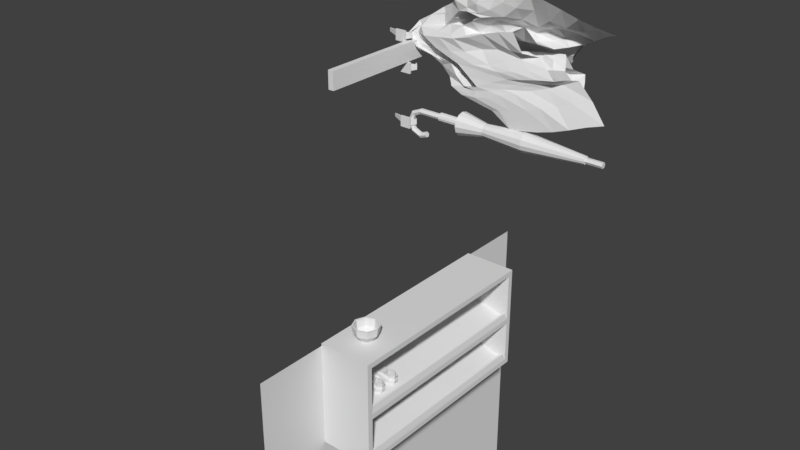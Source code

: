 # Source: shoe_rack_wip.blend  (saved by Blender 2.79.0; exported with 4.5.12 LTS)
import bpy
from mathutils import Matrix  # noqa: F401  (used for matrix-valued properties, if any)

bpy.ops.wm.read_factory_settings(use_empty=True)
scene = bpy.context.scene
scene.name = 'Scene'

# ---- collections
col_collection_1 = bpy.data.collections.new('Collection 1'); scene.collection.children.link(col_collection_1)
col_collection_10 = bpy.data.collections.new('Collection 10'); scene.collection.children.link(col_collection_10)

# ---- world
world_world = bpy.data.worlds.new('World'); scene.world = world_world
world_world.color = (0.05088, 0.05088, 0.05088)
world_world.use_sun_shadow = False
world_world.sun_shadow_jitter_overblur = 0.0
world_world.cycles.sampling_method = 'MANUAL'

# ---- meshes
me_cube_001 = bpy.data.meshes.new('Cube.001')
me_cube_001.from_pydata([(0.0, -0.4937, -0.04624), (0.0, -0.4937, 0.04624), (0.0, 0.4937, -0.04624), (0.0, 0.4937, 0.04624), (0.03, -0.4937, -0.04624), (0.03, -0.4937, 0.04624), (0.03, 0.4937, -0.04624), (0.03, 0.4937, 0.04624)], [], [(0, 1, 3, 2), (2, 3, 7, 6), (6, 7, 5, 4), (4, 5, 1, 0), (2, 6, 4, 0), (7, 3, 1, 5)])
me_cube_001.use_remesh_preserve_volume = False
me_cube_001.use_remesh_preserve_attributes = False
me_cube_001.use_mirror_vertex_groups = False
me_cube_001.update()
me_cube_002 = bpy.data.meshes.new('Cube.002')
me_cube_002.from_pydata([(0.04, -0.0171, -0.01773), (0.04, -0.0171, 0.01773), (0.04, 0.01836, -0.01773), (0.04, 0.01836, 0.01773), (0.03, -0.02709, -0.02772), (0.03, -0.02709, 0.02772), (0.03, 0.02835, -0.02772), (0.03, 0.02835, 0.02772), (0.04, 0.02835, -0.02772), (0.04, -0.02709, -0.02772), (0.04, -0.02709, 0.02772), (0.04, 0.02835, 0.02772), (0.05, -0.0171, -0.01773), (0.05, -0.0171, 0.01773), (0.05, 0.01836, -0.01773), (0.05, 0.01836, 0.01773), (0.06719, 0.01314, -0.04268), (0.06719, 0.01314, -0.03279), (0.06719, -0.01189, -0.04268), (0.06719, -0.01189, -0.03279), (0.08614, 0.01032, -0.01756), (0.08614, -0.009065, -0.01756), (0.09613, -0.009065, -0.01756), (0.09613, 0.01032, -0.01756), (0.07878, 0.009, 0.1001), (0.07406, 0.009, 0.1001), (0.07406, -0.007743, 0.1001), (0.07878, -0.007743, 0.1001)], [], [(8, 6, 7, 11), (0, 9, 8, 2), (4, 9, 10, 5), (17, 20, 23, 16), (12, 14, 15, 13), (7, 5, 10, 11), (1, 10, 9, 0), (15, 3, 25, 24), (2, 8, 11, 3), (3, 11, 10, 1), (3, 15, 14, 2), (0, 12, 13, 1), (8, 9, 4, 6), (2, 14, 17, 16), (12, 0, 18, 19), (0, 2, 16, 18), (14, 12, 19, 17), (18, 22, 21, 19), (6, 4, 5, 7), (16, 23, 22, 18), (19, 21, 20, 17), (23, 20, 21, 22), (13, 15, 24, 27), (3, 1, 26, 25), (1, 13, 27, 26), (27, 24, 25, 26)])
me_cube_002.use_remesh_preserve_volume = False
me_cube_002.use_remesh_preserve_attributes = False
me_cube_002.use_mirror_vertex_groups = False
me_cube_002.update()
me_cylinder = bpy.data.meshes.new('Cylinder')
me_cylinder.from_pydata([(-0.06171, 0.01479, -1.068), (-0.06171, 0.01479, -0.06171), (-0.0489, 0.007396, -1.068), (-0.0489, 0.007396, -0.06171), (-0.0489, -0.007396, -1.068), (-0.0489, -0.007396, -0.06171), (-0.06171, -0.01479, -1.068), (-0.06171, -0.01479, -0.06171), (-0.07452, -0.007396, -1.068), (-0.07452, -0.007396, -0.06171), (-0.07452, 0.007396, -1.068), (-0.07452, 0.007396, -0.06171), (-0.03414, 0.007396, -0.02757), (-0.04319, 0.01479, -0.01851), (-0.03414, -0.007396, -0.02757), (-0.04319, -0.01479, -0.01851), (-0.05225, -0.007396, -0.009454), (-0.05225, 0.007396, -0.009454), (0.0, 0.007396, -0.01281), (0.0, 0.01479, 0.0), (0.0, -0.007396, -0.01281), (0.0, -0.01479, 0.0), (0.0, -0.007396, 0.01281), (0.0, 0.007396, 0.01281), (0.03414, 0.007396, -0.02757), (0.04319, 0.01479, -0.01851), (0.03414, -0.007396, -0.02757), (0.04319, -0.01479, -0.01851), (0.05225, -0.007396, -0.009454), (0.05225, 0.007396, -0.009454), (0.0489, 0.007396, -0.06171), (0.06171, 0.01479, -0.06171), (0.0489, -0.007396, -0.06171), (0.06171, -0.01479, -0.06171), (0.07452, -0.007396, -0.06171), (0.07452, 0.007396, -0.06171), (0.03733, 0.007396, -0.09435), (0.04937, 0.01479, -0.09873), (0.03733, -0.007396, -0.09435), (0.04937, -0.01479, -0.09873), (0.0614, -0.007396, -0.1031), (0.0614, 0.007396, -0.1031)], [], [(0, 1, 3, 2), (2, 3, 5, 4), (4, 5, 7, 6), (6, 7, 9, 8), (9, 7, 15, 16), (8, 9, 11, 10), (10, 11, 1, 0), (0, 2, 4, 6, 8, 10), (17, 16, 22, 23), (5, 3, 12, 14), (11, 9, 16, 17), (3, 1, 13, 12), (7, 5, 14, 15), (1, 11, 17, 13), (18, 19, 25, 24), (15, 14, 20, 21), (12, 13, 19, 18), (13, 17, 23, 19), (16, 15, 21, 22), (14, 12, 18, 20), (29, 28, 34, 35), (19, 23, 29, 25), (22, 21, 27, 28), (20, 18, 24, 26), (23, 22, 28, 29), (21, 20, 26, 27), (30, 31, 37, 36), (27, 26, 32, 33), (24, 25, 31, 30), (25, 29, 35, 31), (28, 27, 33, 34), (26, 24, 30, 32), (36, 37, 41, 40, 39, 38), (31, 35, 41, 37), (34, 33, 39, 40), (32, 30, 36, 38), (35, 34, 40, 41), (33, 32, 38, 39)])
me_cylinder.use_remesh_preserve_volume = False
me_cylinder.use_remesh_preserve_attributes = False
me_cylinder.use_mirror_vertex_groups = False
me_cylinder.update()
me_cube = bpy.data.meshes.new('Cube')
me_cube.from_pydata([(0.0, -0.6, 0.0), (0.0, -0.6, 0.6), (0.0, 0.6, 0.0), (0.0, 0.6, 0.6), (0.3, -0.6, 0.0), (0.3, -0.6, 0.6), (0.3, 0.6, 0.0), (0.3, 0.6, 0.6), (0.0, -0.6, 0.57), (0.0, 0.6, 0.57), (0.3, 0.6, 0.57), (0.3, -0.6, 0.57), (-1.118e-08, 0.6, 0.09), (0.3, 0.6, 0.03), (0.3, -0.6, 0.03), (-1.118e-08, -0.6, 0.09), (0.0, -0.57, 0.0), (0.0, -0.57, 0.6), (0.3, -0.57, 0.0), (0.3, -0.57, 0.6), (0.3, -0.57, 0.57), (0.0, -0.57, 0.57), (-1.118e-08, -0.57, 0.09), (0.2914, -0.5611, 0.06754), (0.0, 0.57, 0.6), (0.3, 0.57, 0.0), (0.0, 0.57, 0.57), (-1.118e-08, 0.57, 0.09), (0.0, 0.57, 0.0), (0.3, 0.57, 0.6), (0.3, 0.57, 0.57), (0.2914, 0.5611, 0.06754), (0.03, 0.57, 0.329), (0.03, -0.57, 0.329), (0.03, -0.57, 0.359), (0.03, 0.57, 0.359), (0.03, -0.57, 0.09), (0.03, 0.57, 0.09), (0.03, -0.57, 0.57), (0.03, 0.57, 0.57), (0.0, -0.6, 0.329), (0.0, -0.6, 0.359), (0.0, 0.6, 0.359), (0.0, 0.6, 0.329), (0.3, 0.6, 0.269), (0.3, 0.6, 0.299), (0.3, -0.6, 0.299), (0.3, -0.6, 0.269), (0.0, -0.57, 0.329), (0.0, -0.57, 0.359), (0.2914, -0.5611, 0.3365), (0.3, -0.57, 0.269), (0.2914, 0.5611, 0.3365), (0.3, 0.57, 0.269), (0.0, 0.57, 0.359), (0.0, 0.57, 0.329), (0.273, 0.57, 0.57), (0.2816, 0.5611, 0.3387), (0.273, -0.57, 0.57), (0.2816, -0.5611, 0.3387), (0.273, -0.57, 0.275), (0.2816, 0.5611, 0.0697), (0.2816, -0.5611, 0.0697), (0.273, 0.57, 0.275), (0.273, 0.57, 0.305), (0.273, -0.57, 0.305), (0.3, 0.57, 0.03), (0.3, -0.57, 0.03), (0.273, 0.57, 0.036), (0.3, -0.57, 0.299), (0.3, 0.57, 0.299), (0.273, -0.57, 0.036)], [], [(26, 24, 3, 9), (9, 3, 7, 10), (20, 19, 5, 11), (11, 5, 1, 8), (16, 18, 4, 0), (19, 17, 1, 5), (12, 43, 44, 13), (26, 39, 38, 21), (54, 26, 9, 42), (13, 44, 53, 66), (28, 27, 12, 2), (2, 12, 13, 6), (18, 67, 14, 4), (4, 14, 15, 0), (25, 66, 67, 18), (0, 15, 22, 16), (14, 47, 40, 15), (49, 34, 35, 54), (29, 24, 17, 19), (28, 25, 18, 16), (30, 29, 19, 20), (8, 1, 17, 21), (10, 7, 29, 30), (2, 6, 25, 28), (7, 3, 24, 29), (67, 51, 47, 14), (6, 13, 66, 25), (16, 22, 27, 28), (68, 63, 32, 37), (21, 17, 24, 26), (54, 35, 39, 26), (45, 10, 30, 70), (60, 71, 36, 33), (46, 11, 8, 41), (42, 9, 10, 45), (27, 55, 43, 12), (69, 20, 11, 46), (15, 40, 48, 22), (49, 54, 55, 48), (45, 70, 53, 44), (70, 69, 51, 53), (41, 49, 48, 40), (54, 42, 43, 55), (42, 45, 44, 43), (69, 46, 47, 51), (46, 41, 40, 47), (41, 8, 21, 49), (21, 38, 34, 49), (71, 68, 37, 36), (63, 60, 33, 32), (65, 64, 35, 34), (58, 65, 34, 38), (64, 56, 39, 35), (56, 58, 38, 39), (30, 20, 58, 56), (70, 30, 56, 64), (20, 69, 65, 58), (50, 52, 57, 59), (53, 51, 60, 63), (23, 31, 61, 62), (51, 67, 71, 60), (66, 53, 63, 68), (59, 57, 64, 65), (31, 23, 67, 66), (61, 31, 66, 68), (50, 59, 65, 69), (57, 52, 70, 64), (52, 50, 69, 70), (23, 62, 71, 67), (62, 61, 68, 71), (33, 48, 55, 32), (32, 55, 27, 37), (37, 27, 22, 36), (36, 22, 48, 33)])
me_cube.use_remesh_preserve_volume = False
me_cube.use_remesh_preserve_attributes = False
me_cube.use_mirror_vertex_groups = False
me_cube.update()
me_cylinder_004 = bpy.data.meshes.new('Cylinder.004')
me_cylinder_004.from_pydata([(-0.5309, -0.1973, -0.7392), (-0.3994, -0.1973, 1.213), (0.7585, -0.1973, -0.5578), (0.8317, -0.2835, 0.8264), (1.052, -0.4138, -0.7729), (1.075, -0.4628, 0.6483), (1.052, -0.7199, -0.7729), (1.075, -0.6709, 0.6483), (0.7585, -0.9364, -0.5578), (0.8317, -0.8502, 0.8264), (-0.5309, -0.9364, -0.7392), (-0.3994, -0.9364, 1.213), (-0.7519, -0.7199, 0.5498), (-0.6928, -0.7199, 1.428), (-0.7519, -0.4138, 0.5498), (-0.6928, -0.4138, 1.428), (0.1138, -0.1973, -0.6485), (0.1138, -0.9364, -0.6485), (1.111, -0.4138, 0.1056), (0.8177, -0.1973, 0.3207), (1.111, -0.7199, 0.1056), (0.8177, -0.9364, 0.3207), (0.2091, -0.9364, 0.7669), (0.2091, -0.1973, 0.7669), (1.074, -0.4935, 1.312), (1.074, -0.6402, 1.312), (0.8742, -0.8502, 1.458), (0.8742, -0.2835, 1.458), (0.3611, -0.3375, 1.23), (0.3611, -0.7962, 1.23), (1.117, -0.4628, 1.28), (0.8622, -0.3375, 1.467), (1.117, -0.6709, 1.28), (0.8622, -0.7962, 1.467), (0.3118, -0.2835, 1.208), (0.3118, -0.8502, 1.208), (0.7532, -0.7962, -0.1417), (0.7532, -0.3375, -0.1417), (0.9646, -0.4935, -0.2967), (0.9646, -0.6402, -0.2967), (0.2521, -0.3375, -0.3789), (0.2521, -0.7962, -0.3789)], [], [(16, 23, 19, 2), (2, 19, 18, 4), (4, 18, 20, 6), (6, 20, 21, 8), (17, 22, 11, 10), (10, 11, 13, 12), (3, 34, 27), (12, 13, 15, 14), (14, 15, 1, 0), (16, 2, 4, 6, 8, 17), (34, 1, 23), (11, 1, 15, 13), (7, 5, 30, 32), (0, 16, 17, 10, 12, 14), (8, 21, 22, 17), (0, 1, 23, 16), (3, 5, 18, 19), (5, 7, 20, 18), (7, 9, 21, 20), (9, 35, 22, 21), (34, 3, 19, 23), (11, 35, 34, 1), (28, 29, 41, 40), (9, 7, 32, 26), (5, 3, 27, 30), (35, 9, 26), (35, 11, 22), (25, 24, 38, 39), (31, 24, 30, 27), (24, 25, 32, 30), (25, 33, 26, 32), (28, 31, 27, 34), (29, 28, 34, 35), (33, 29, 35, 26), (37, 36, 39, 38), (40, 41, 36, 37), (33, 25, 39, 36), (24, 31, 37, 38), (29, 33, 36, 41), (31, 28, 40, 37)])
me_cylinder_004.use_remesh_preserve_volume = False
me_cylinder_004.use_remesh_preserve_attributes = False
me_cylinder_004.use_mirror_vertex_groups = False
me_cylinder_004.update()
me_cylinder_003 = bpy.data.meshes.new('Cylinder.003')
me_cylinder_003.from_pydata([(-1.173e-09, 0.0304, 0.002034), (0.0, 0.0663, 0.08579), (0.0215, 0.0215, 0.002034), (0.04688, 0.04688, 0.08579), (0.0304, -1.043e-09, 0.002034), (0.0663, -3.129e-09, 0.08579), (0.0215, -0.0215, 0.002034), (0.04688, -0.04688, 0.08579), (-3.83e-09, -0.0304, 0.002034), (-5.853e-09, -0.0663, 0.08579), (-0.0215, -0.0215, 0.002034), (-0.04688, -0.04688, 0.08579), (-0.0304, 6.489e-10, 0.002034), (-0.0663, 8.904e-10, 0.08579), (-0.0215, 0.0215, 0.002034), (-0.04688, 0.04688, 0.08579), (-1.049e-10, 0.06763, 0.04289), (0.04782, 0.04782, 0.04289), (0.06763, -3.978e-09, 0.04289), (0.04782, -0.04782, 0.04289), (-4.136e-09, -0.06763, 0.04289), (-0.04782, -0.04782, 0.04289), (-0.06763, 5.247e-11, 0.04289), (-0.04782, 0.04782, 0.04289), (0.0528, 0.0528, 0.08579), (0.0, 0.07467, 0.08579), (0.07467, -3.264e-09, 0.08579), (0.0528, -0.0528, 0.08579), (-6.528e-09, -0.07467, 0.08579), (-0.0528, -0.0528, 0.08579), (-0.07467, 8.904e-10, 0.08579), (-0.0528, 0.0528, 0.08579), (0.01909, 0.01909, 0.00795), (-1.173e-09, 0.02699, 0.00795), (0.02699, -9.876e-10, 0.00795), (0.01909, -0.01909, 0.00795), (-3.555e-09, -0.02699, 0.00795), (-0.01909, -0.01909, 0.00795), (-0.02699, 6.489e-10, 0.00795), (-0.01909, 0.01909, 0.00795), (-0.04246, -0.04246, 0.04289), (-0.06004, 5.247e-11, 0.04289), (0.04246, -0.04246, 0.04289), (-4.136e-09, -0.06004, 0.04289), (0.04246, 0.04246, 0.04289), (0.06004, -3.978e-09, 0.04289), (-0.04246, 0.04246, 0.04289), (-1.049e-10, 0.06004, 0.04289)], [], [(16, 25, 24, 17), (17, 24, 26, 18), (18, 26, 27, 19), (19, 27, 28, 20), (20, 28, 29, 21), (21, 29, 30, 22), (41, 40, 37, 38), (22, 30, 31, 23), (23, 31, 25, 16), (0, 2, 4, 6, 8, 10, 12, 14), (14, 23, 16, 0), (12, 22, 23, 14), (10, 21, 22, 12), (8, 20, 21, 10), (6, 19, 20, 8), (4, 18, 19, 6), (2, 17, 18, 4), (0, 16, 17, 2), (1, 3, 24, 25), (3, 5, 26, 24), (5, 7, 27, 26), (7, 9, 28, 27), (9, 11, 29, 28), (11, 13, 30, 29), (13, 15, 31, 30), (15, 1, 25, 31), (32, 33, 39, 38, 37, 36, 35, 34), (43, 42, 35, 36), (45, 44, 32, 34), (46, 41, 38, 39), (40, 43, 36, 37), (42, 45, 34, 35), (44, 47, 33, 32), (47, 46, 39, 33), (1, 15, 46, 47), (3, 1, 47, 44), (7, 5, 45, 42), (11, 9, 43, 40), (15, 13, 41, 46), (5, 3, 44, 45), (9, 7, 42, 43), (13, 11, 40, 41)])
me_cylinder_003.use_remesh_preserve_volume = False
me_cylinder_003.use_remesh_preserve_attributes = False
me_cylinder_003.use_mirror_vertex_groups = False
me_cylinder_003.update()
me_plane_001 = bpy.data.meshes.new('Plane.001')
me_plane_001.from_pydata([(-1.0, -1.0, 0.0), (1.0, -1.0, 0.0), (-1.0, 1.0, 0.0), (1.0, 1.0, 0.0)], [], [(0, 1, 3, 2)])
me_plane_001.use_remesh_preserve_volume = False
me_plane_001.use_remesh_preserve_attributes = False
me_plane_001.use_mirror_vertex_groups = False
me_plane_001.update()
me_cylinder_001 = bpy.data.meshes.new('Cylinder.001')
me_cylinder_001.from_pydata([(-0.07258, 0.01883, -0.2851), (-0.06171, 0.0222, -0.1807), (-0.08054, 0.01087, -0.2851), (-0.05061, 0.01923, -0.1807), (-0.08345, -9.241e-08, -0.2851), (-0.04248, 0.0111, -0.1807), (-0.08054, -0.01087, -0.2851), (-0.0395, -8.351e-08, -0.1807), (-0.07258, -0.01883, -0.2851), (-0.04248, -0.0111, -0.1807), (-0.06171, -0.02174, -0.2851), (-0.05061, -0.01923, -0.1807), (-0.05083, -0.01883, -0.2851), (-0.06171, -0.0222, -0.1807), (-0.04288, -0.01087, -0.2851), (-0.07281, -0.01923, -0.1807), (-0.03996, -8.325e-08, -0.2851), (-0.08094, -0.0111, -0.1807), (-0.04288, 0.01087, -0.2851), (-0.08391, -9.286e-08, -0.1807), (-0.05083, 0.01883, -0.2851), (-0.08094, 0.0111, -0.1807), (-0.06171, 0.02174, -0.2851), (-0.07281, 0.01923, -0.1807), (-0.06171, 0.05877, -0.3077), (-0.03232, 0.0509, -0.3077), (-0.01081, 0.02939, -0.3077), (-0.002937, -7.972e-08, -0.3077), (-0.01081, -0.02939, -0.3077), (-0.03232, -0.0509, -0.3077), (-0.06171, -0.05877, -0.3077), (-0.09109, -0.0509, -0.3077), (-0.1126, -0.02939, -0.3077), (-0.1205, -1.045e-07, -0.3077), (-0.1126, 0.02939, -0.3077), (-0.09109, 0.0509, -0.3077), (-0.04542, 0.02821, -0.4433), (-0.0335, 0.01629, -0.4433), (-0.02913, -8.252e-08, -0.4433), (-0.0335, -0.01629, -0.4433), (-0.04542, -0.02821, -0.4433), (-0.06171, -0.03257, -0.4433), (-0.07799, -0.02821, -0.4433), (-0.08992, -0.01629, -0.4433), (-0.09428, -9.624e-08, -0.4433), (-0.08992, 0.01629, -0.4433), (-0.07799, 0.02821, -0.4433), (-0.06171, 0.03257, -0.4433), (-0.0376, 0.04176, -0.6643), (-0.01995, 0.02411, -0.6643), (-0.01349, -8.103e-08, -0.6643), (-0.01995, -0.02411, -0.6643), (-0.0376, -0.04176, -0.6643), (-0.06171, -0.04822, -0.6643), (-0.08582, -0.04176, -0.6643), (-0.1035, -0.02411, -0.6643), (-0.1099, -1.013e-07, -0.6643), (-0.1035, 0.02411, -0.6643), (-0.08582, 0.04176, -0.6643), (-0.06171, 0.04822, -0.6643), (-0.06171, 0.01999, -0.9811), (-0.05171, 0.01731, -0.9811), (-0.0444, 0.009995, -0.9811), (-0.04172, 2.267e-09, -0.9811), (-0.0444, -0.009995, -0.9811), (-0.05171, -0.01731, -0.9811), (-0.06171, -0.01999, -0.9811), (-0.0717, -0.01731, -0.9811), (-0.07902, -0.009995, -0.9811), (-0.0817, -6.152e-09, -0.9811), (-0.07902, 0.009995, -0.9811), (-0.0717, 0.01731, -0.9811)], [], [(20, 3, 5, 18), (18, 5, 7, 16), (16, 7, 9, 14), (14, 9, 11, 12), (12, 11, 13, 10), (10, 13, 15, 8), (8, 15, 17, 6), (6, 17, 19, 4), (4, 19, 21, 2), (2, 21, 23, 0), (3, 1, 23, 21, 19, 17, 15, 13, 11, 9, 7, 5), (0, 23, 1, 22), (24, 22, 20, 25), (58, 71, 70, 57), (46, 35, 24, 47), (45, 34, 35, 46), (44, 33, 34, 45), (43, 32, 33, 44), (42, 31, 32, 43), (41, 30, 31, 42), (40, 29, 30, 41), (39, 28, 29, 40), (38, 27, 28, 39), (37, 26, 27, 38), (36, 25, 26, 37), (47, 24, 25, 36), (59, 47, 36, 48), (48, 36, 37, 49), (49, 37, 38, 50), (50, 38, 39, 51), (51, 39, 40, 52), (52, 40, 41, 53), (53, 41, 42, 54), (54, 42, 43, 55), (55, 43, 44, 56), (56, 44, 45, 57), (57, 45, 46, 58), (58, 46, 47, 59), (35, 0, 22, 24), (59, 60, 71, 58), (32, 6, 4, 33), (56, 57, 70, 69), (56, 69, 68, 55), (55, 68, 67, 54), (54, 67, 66, 53), (53, 66, 65, 52), (52, 65, 64, 51), (51, 64, 63, 50), (50, 63, 62, 49), (49, 62, 61, 48), (60, 61, 62, 63, 64, 65, 66, 67, 68, 69, 70, 71), (31, 8, 6, 32), (30, 10, 8, 31), (29, 12, 10, 30), (28, 14, 12, 29), (27, 16, 14, 28), (26, 18, 16, 27), (34, 2, 0, 35), (25, 20, 18, 26), (33, 4, 2, 34), (48, 61, 60, 59), (22, 1, 3, 20)])
me_cylinder_001.use_remesh_preserve_volume = False
me_cylinder_001.use_remesh_preserve_attributes = False
me_cylinder_001.use_mirror_vertex_groups = False
me_cylinder_001.update()
me_cylinder_002 = bpy.data.meshes.new('Cylinder.002')
me_cylinder_002.from_pydata([(0.09269, 0.04579, -0.8654), (0.03941, 0.2318, -0.2777), (0.03063, 0.05177, -0.7772), (0.09007, 0.1815, -0.1699), (0.09411, -0.01493, -0.6614), (0.09186, 0.09599, -0.05811), (0.02908, -0.1253, -0.5551), (0.06724, 0.003734, 0.05888), (0.06473, -0.08312, -0.66), (0.09533, -0.09659, -0.05452), (0.1675, -0.06385, -0.7602), (0.09488, -0.1708, -0.1703), (0.219, -0.09832, -0.8523), (0.06419, -0.2211, -0.2797), (0.09801, -0.1859, -1.02), (0.0782, -0.2962, -0.5103), (0.05245, 0.2001, -1.027), (0.0853, 0.3081, -0.509), (0.1164, 0.1368, -0.2076), (0.07506, 0.09016, -0.08089), (0.07534, 0.01546, 0.07762), (0.1274, -0.07577, -0.06385), (0.1356, -0.1265, -0.1968), (0.07559, 0.1131, -0.7129), (0.04499, 0.162, -0.5637), (0.03111, 0.2119, -0.4241), (0.03091, 0.1828, -0.297), (0.03845, 0.1356, -0.4451), (0.03457, 0.08432, -0.6075), (0.07147, 0.07136, -0.1759), (0.03858, 0.07389, -0.3357), (0.05389, 0.03247, -0.5019), (0.04206, -0.004526, -0.04899), (0.03015, -0.02865, -0.2265), (0.0318, -0.08233, -0.3899), (0.09425, -0.07201, -0.1714), (0.09997, -0.06057, -0.3275), (0.1082, -0.06187, -0.4944), (0.03924, -0.1662, -0.2994), (0.08495, -0.1436, -0.4405), (0.1525, -0.1013, -0.5925), (0.03108, -0.198, -0.4231), (0.09161, -0.1675, -0.5591), (0.1565, -0.1424, -0.7017), (0.03112, -0.3225, -0.5666), (0.0311, -0.2903, -0.7048), (0.04809, -0.2361, -0.8651), (0.03605, 0.3381, -0.5667), (0.03435, 0.3076, -0.7049), (0.035, 0.2554, -0.8668), (0.07008, 0.04752, -0.8202), (0.0498, 0.2075, -0.2109), (0.03097, 0.2251, -0.3532), (0.03095, 0.06594, -0.6925), (0.05845, 0.01846, -0.721), (0.1024, 0.1392, -0.115), (0.06573, 0.004022, -0.5831), (0.02919, -0.03759, -0.6087), (0.07335, 0.05102, 0.01821), (0.0312, -0.1073, -0.4718), (0.03098, -0.1583, -0.6134), (0.09323, -0.03737, 0.004586), (0.091, -0.07178, -0.5788), (0.1192, -0.05748, -0.7144), (0.113, -0.1379, -0.1109), (0.1641, -0.07994, -0.6758), (0.2034, -0.07622, -0.8046), (0.05735, -0.201, -0.2109), (0.1932, -0.1244, -0.7755), (0.1698, -0.1431, -0.9318), (0.04795, -0.2626, -0.3814), (0.07037, -0.2087, -0.9425), (0.04428, 0.225, -0.9457), (0.08549, 0.1202, -0.9421), (0.06328, 0.2686, -0.38), (0.1078, 0.1156, -0.1403), (0.06768, 0.07867, 0.005284), (0.1113, -0.055, 0.01952), (0.1382, -0.1062, -0.1289), (0.06575, 0.0882, -0.07652), (0.09748, 0.1597, -0.1934), (0.1156, -0.1495, -0.1846), (0.1003, -0.08502, -0.05798), (0.04905, 0.005895, 0.051), (0.09059, 0.08096, -0.7879), (0.06371, 0.1381, -0.6362), (0.03498, 0.184, -0.4916), (0.05704, 0.157, -0.2343), (0.03093, 0.1711, -0.3702), (0.04236, 0.1036, -0.5225), (0.08966, 0.0579, -0.1333), (0.03904, 0.0878, -0.2521), (0.04723, 0.0584, -0.4195), (0.08285, -1.084e-07, 0.01621), (0.03484, -0.01754, -0.1414), (0.02746, -0.05149, -0.3095), (0.1039, -0.05595, -0.1281), (0.07305, -0.08561, -0.2519), (0.1176, -0.05607, -0.4085), (0.06591, -0.1517, -0.2318), (0.03497, -0.1536, -0.3737), (0.1281, -0.1256, -0.5122), (0.03107, -0.2128, -0.3511), (0.04509, -0.1764, -0.4933), (0.1136, -0.1412, -0.6306), (0.05565, -0.3224, -0.5228), (0.0311, -0.3049, -0.6281), (0.03614, -0.2655, -0.7862), (0.06274, 0.3323, -0.5251), (0.03427, 0.3223, -0.6283), (0.03475, 0.2849, -0.787), (0.06007, 0.1751, -0.7834), (0.03593, 0.2182, -0.6354), (0.03497, 0.2585, -0.495), (0.09873, -0.1683, -0.7793), (0.0731, -0.2242, -0.6302), (0.03093, -0.2447, -0.4931), (0.1594, -0.1266, -0.6474), (0.08086, -0.157, -0.5017), (0.1304, -0.0672, -0.5437), (0.09961, -0.1081, -0.3812), (0.1783, -0.005487, -0.2957), (0.03187, -0.09822, -0.4545), (0.04565, -0.05256, -0.2894), (0.05516, -0.03739, -0.1201), (0.07251, -0.01281, -0.4498), (0.04656, 0.02472, -0.2874), (0.04279, 0.03981, -0.1191), (0.0386, 0.06013, -0.5553), (0.03975, 0.09545, -0.3869), (0.1755, 0.09681, -0.3479), (0.06226, 0.09923, -0.6599), (0.04343, 0.1548, -0.5047), (0.03489, 0.1753, -0.4316), (0.05327, 0.1214, -0.5821), (0.05991, 0.08088, -0.7422), (0.03483, 0.1295, -0.3129), (0.03812, 0.07777, -0.4704), (0.04668, 0.03881, -0.6389), (0.03912, 0.0351, -0.2033), (0.06794, 0.002085, -0.3668), (0.05159, -0.02839, -0.5311), (0.04226, -0.04184, -0.2042), (0.03565, -0.06823, -0.3741), (0.03309, -0.1194, -0.5373), (0.05389, -0.1204, -0.3142), (0.1183, -0.08232, -0.4601), (0.1269, -0.07109, -0.6301), (0.04301, -0.1655, -0.4336), (0.1203, -0.1347, -0.5741), (0.1774, -0.09986, -0.7268), (0.03853, -0.229, -0.5578), (0.08068, -0.1899, -0.7064), (0.1349, -0.1564, -0.8553), (0.035, 0.2432, -0.559), (0.04129, 0.1957, -0.7093), (0.06823, 0.1494, -0.8641), (0.09857, -0.05326, 0.02117), (0.04795, 0.05942, 0.0008594), (0.1064, -0.1138, -0.1244), (0.09228, 0.1189, -0.1359), (0.04621, 0.2712, -0.4486), (0.04446, -0.2599, -0.4464), (0.05157, -0.1807, -0.2875), (0.086, -0.1052, -0.1815), (0.07169, -0.03682, -0.008649), (0.0825, 0.02364, 0.00905), (0.07334, 0.1071, -0.1875), (0.04504, 0.1902, -0.2885), (0.03495, 0.1934, -0.3596), (0.03509, -0.1712, -0.3617), (0.1446, -0.03609, -0.2122), (0.1191, -0.03771, -0.2528), (0.1553, -0.1432, -0.2587), (0.128, -0.1927, -0.3162), (0.2011, 0.01884, -0.38), (0.101, -0.1073, -0.289), (0.1024, -0.2126, -0.346), (0.0984, -0.1578, -0.3345), (0.1641, -0.08617, -0.2253), (0.1613, -0.02566, -0.3351), (0.2166, -0.1111, -0.3262), (0.2105, -0.1771, -0.3629), (0.2239, 0.03213, -0.4598), (0.1595, -0.08408, -0.3577), (0.166, -0.217, -0.401), (0.1594, -0.1555, -0.3788), (0.2088, -0.07049, -0.3091), (0.1921, -9.645e-06, -0.4134), (0.2426, -0.09557, -0.4164), (0.2314, -0.1418, -0.4411), (0.2425, 0.04529, -0.5295), (0.1802, -0.06388, -0.4403), (0.1982, -0.1921, -0.4774), (0.175, -0.1311, -0.465), (0.2339, -0.04938, -0.3955), (0.203, 0.004152, -0.4887), (0.2687, -0.08631, -0.5032), (0.2566, -0.1235, -0.5251), (0.2586, 0.05391, -0.5891), (0.1808, -0.04168, -0.5094), (0.2212, -0.1671, -0.5481), (0.1935, -0.1119, -0.542), (0.2518, -0.03434, -0.4786), (0.2224, 0.01379, -0.556), (0.2921, -0.0769, -0.5788), (0.2784, -0.1128, -0.6), (0.2755, 0.06545, -0.6404), (0.1988, -0.02796, -0.5774), (0.2516, -0.1521, -0.6195), (0.2139, -0.09264, -0.6087), (0.2676, -0.02195, -0.5509), (0.2371, 0.02741, -0.6139), (0.3114, -0.06689, -0.6412), (0.297, -0.1028, -0.662), (0.2975, 0.06933, -0.6921), (0.2084, -0.01205, -0.6342), (0.2667, -0.1363, -0.6815), (0.2262, -0.08009, -0.6683), (0.2797, -0.008192, -0.6112), (0.2524, 0.03536, -0.6651), (0.3278, -0.05822, -0.6957), (0.315, -0.09231, -0.7153), (0.1431, 0.1384, -0.267), (0.2281, -0.001011, -0.6842), (0.2833, -0.1247, -0.7354), (0.2403, -0.06857, -0.7212), (0.2935, 0.003567, -0.6646), (0.2721, 0.04299, -0.7147), (0.348, -0.05743, -0.7532), (0.3342, -0.08052, -0.7718), (0.2509, 0.0008965, -0.7338), (0.3079, -0.1196, -0.7909), (0.2664, -0.06704, -0.7742), (0.3076, 0.003104, -0.7218), (0.121, 0.1934, -0.3216), (0.1094, 0.04426, -0.2258), (0.1095, 0.05335, -0.2574), (0.1916, 0.09308, -0.4411), (0.09585, 0.2194, -0.3236), (0.07743, 0.1198, -0.2891), (0.08355, 0.154, -0.3318), (0.1327, 0.07738, -0.2413), (0.193, 0.164, -0.3778), (0.1181, 0.02804, -0.3186), (0.1271, 0.04285, -0.3482), (0.2102, 0.09758, -0.5303), (0.15, 0.2186, -0.3948), (0.1089, 0.09341, -0.3712), (0.1313, 0.1563, -0.3866), (0.1614, 0.06729, -0.3324), (0.1819, 0.1329, -0.4619), (0.1266, 0.01328, -0.4085), (0.1237, 0.03612, -0.4366), (0.2273, 0.09661, -0.6082), (0.1621, 0.1966, -0.485), (0.1032, 0.08435, -0.4519), (0.1191, 0.1468, -0.4764), (0.1705, 0.06275, -0.4237), (0.1924, 0.1225, -0.5504), (0.1365, -4.831e-06, -0.4913), (0.1182, 0.02532, -0.5173), (0.2419, 0.091, -0.6723), (0.1688, 0.1782, -0.562), (0.09877, 0.07394, -0.5317), (0.1174, 0.1376, -0.5591), (0.1819, 0.05993, -0.5091), (0.2058, 0.1217, -0.6279), (0.1458, -0.008849, -0.5635), (0.1277, 0.01666, -0.5875), (0.2558, 0.08733, -0.728), (0.1827, 0.1653, -0.6388), (0.0944, 0.06019, -0.6019), (0.1281, 0.1256, -0.6315), (0.1897, 0.0529, -0.5833), (0.2172, 0.1173, -0.692), (0.1564, -0.01725, -0.6244), (0.1452, 0.01534, -0.6462), (0.2819, 0.08502, -0.7831), (0.19, 0.1577, -0.7039), (0.1034, 0.04811, -0.6611), (0.1358, 0.1077, -0.6905), (0.1979, 0.04525, -0.6453), (0.23, 0.1102, -0.7472), (0.1696, -0.02136, -0.678), (0.1426, 0.0006278, -0.6993), (0.1986, 0.1496, -0.7603), (0.1161, 0.03738, -0.7136), (0.1449, 0.1022, -0.7456), (0.2036, 0.04472, -0.7014), (0.2478, 0.108, -0.8044), (0.1915, -0.01956, -0.7297), (0.1599, -0.007032, -0.7536), (0.2169, 0.146, -0.8184), (0.1348, 0.035, -0.7673), (0.1649, 0.1016, -0.8012), (0.217, 0.05143, -0.7584)], [], [(168, 51, 3, 87), (167, 55, 5, 90), (166, 58, 7, 93), (165, 61, 9, 96), (164, 64, 11, 99), (163, 67, 13, 102), (162, 70, 15, 105), (161, 74, 1, 52), (160, 79, 19, 75), (159, 81, 22, 78), (158, 83, 20, 76), (157, 82, 21, 77), (156, 111, 23, 84), (155, 112, 24, 85), (154, 113, 25, 86), (153, 114, 46, 71), (152, 115, 45, 107), (151, 116, 44, 106), (150, 117, 43, 68), (149, 118, 42, 104), (147, 119, 40, 65), (146, 120, 39, 101), (97, 35, 172, 176), (144, 122, 37, 62), (143, 123, 36, 98), (142, 124, 35, 97), (141, 125, 34, 59), (140, 126, 33, 95), (139, 127, 32, 94), (138, 128, 31, 56), (137, 129, 30, 92), (88, 26, 235, 239), (135, 131, 28, 53), (134, 132, 27, 89), (132, 133, 88, 27), (24, 86, 133, 132), (131, 134, 89, 28), (23, 85, 134, 131), (85, 24, 132, 134), (50, 135, 53, 2), (0, 84, 135, 50), (84, 23, 131, 135), (129, 136, 91, 30), (27, 88, 136, 129), (136, 88, 239, 241), (128, 137, 92, 31), (28, 89, 137, 128), (89, 27, 129, 137), (54, 138, 56, 4), (2, 53, 138, 54), (53, 28, 128, 138), (126, 139, 94, 33), (30, 91, 139, 126), (91, 29, 127, 139), (125, 140, 95, 34), (31, 92, 140, 125), (92, 30, 126, 140), (57, 141, 59, 6), (4, 56, 141, 57), (56, 31, 125, 141), (123, 142, 97, 36), (33, 94, 142, 123), (94, 32, 124, 142), (122, 143, 98, 37), (34, 95, 143, 122), (95, 33, 123, 143), (60, 144, 62, 8), (6, 59, 144, 60), (59, 34, 122, 144), (120, 145, 100, 39), (36, 97, 145, 120), (35, 96, 171, 172), (119, 146, 101, 40), (37, 98, 146, 119), (98, 36, 120, 146), (63, 147, 65, 10), (8, 62, 147, 63), (62, 37, 119, 147), (118, 148, 103, 42), (39, 100, 148, 118), (117, 149, 104, 43), (40, 101, 149, 117), (101, 39, 118, 149), (66, 150, 68, 12), (10, 65, 150, 66), (65, 40, 117, 150), (115, 151, 106, 45), (42, 103, 151, 115), (103, 41, 116, 151), (114, 152, 107, 46), (43, 104, 152, 114), (104, 42, 115, 152), (69, 153, 71, 14), (12, 68, 153, 69), (68, 43, 114, 153), (112, 154, 86, 24), (48, 109, 154, 112), (109, 47, 113, 154), (111, 155, 85, 23), (49, 110, 155, 111), (110, 48, 112, 155), (73, 156, 84, 0), (16, 72, 156, 73), (72, 49, 111, 156), (83, 157, 77, 20), (7, 61, 157, 83), (61, 9, 82, 157), (79, 158, 76, 19), (5, 58, 158, 79), (58, 7, 83, 158), (82, 159, 78, 21), (9, 64, 159, 82), (64, 11, 81, 159), (80, 160, 75, 18), (3, 55, 160, 80), (55, 5, 79, 160), (113, 161, 52, 25), (47, 108, 161, 113), (108, 17, 74, 161), (116, 162, 105, 44), (41, 102, 162, 116), (102, 13, 70, 162), (99, 11, 67, 163), (96, 164, 179, 171), (100, 145, 178, 177), (96, 9, 64, 164), (124, 165, 96, 35), (32, 93, 165, 124), (93, 7, 61, 165), (127, 166, 93, 32), (29, 90, 166, 127), (90, 5, 58, 166), (167, 90, 236, 242), (26, 87, 223, 235), (87, 3, 55, 167), (52, 1, 51, 168), (52, 168, 169, 25), (25, 169, 133, 86), (26, 88, 133, 169), (87, 26, 169, 168), (38, 170, 148, 100), (99, 163, 170, 38), (102, 41, 170, 163), (41, 103, 148, 170), (173, 174, 182, 181), (176, 172, 180, 184), (178, 176, 184, 186), (179, 173, 181, 187), (145, 97, 176, 178), (99, 38, 174, 173), (164, 99, 173, 179), (38, 100, 177, 174), (186, 184, 192, 194), (187, 181, 189, 195), (180, 121, 175, 188), (182, 185, 193, 190), (171, 179, 187, 121), (177, 178, 186, 185), (174, 177, 185, 182), (172, 171, 121, 180), (188, 175, 183, 196), (190, 193, 201, 198), (193, 194, 202, 201), (175, 195, 203, 183), (184, 180, 188, 192), (181, 182, 190, 189), (121, 187, 195, 175), (185, 186, 194, 193), (201, 202, 210, 209), (183, 203, 211, 191), (197, 198, 206, 205), (200, 196, 204, 208), (195, 189, 197, 203), (194, 192, 200, 202), (192, 188, 196, 200), (189, 190, 198, 197), (208, 204, 212, 216), (210, 208, 216, 218), (211, 205, 213, 219), (204, 191, 199, 212), (198, 201, 209, 206), (196, 183, 191, 204), (203, 197, 205, 211), (202, 200, 208, 210), (219, 213, 221, 227), (212, 199, 207, 220), (214, 217, 225, 222), (217, 218, 226, 225), (205, 206, 214, 213), (191, 211, 219, 199), (209, 210, 218, 217), (206, 209, 217, 214), (222, 225, 232, 230), (225, 226, 233, 232), (207, 227, 234, 215), (221, 222, 230, 229), (218, 216, 224, 226), (216, 212, 220, 224), (213, 214, 222, 221), (199, 219, 227, 207), (220, 207, 215, 228), (227, 221, 229, 234), (226, 224, 231, 233), (224, 220, 228, 231), (239, 235, 243, 247), (241, 239, 247, 249), (242, 236, 244, 250), (235, 223, 130, 243), (90, 29, 237, 236), (87, 167, 242, 223), (29, 91, 240, 237), (91, 136, 241, 240), (250, 244, 252, 258), (243, 130, 238, 251), (245, 248, 256, 253), (248, 249, 257, 256), (236, 237, 245, 244), (223, 242, 250, 130), (240, 241, 249, 248), (237, 240, 248, 245), (256, 257, 265, 264), (238, 258, 266, 246), (252, 253, 261, 260), (255, 251, 259, 263), (249, 247, 255, 257), (247, 243, 251, 255), (244, 245, 253, 252), (130, 250, 258, 238), (260, 261, 269, 268), (263, 259, 267, 271), (265, 263, 271, 273), (266, 260, 268, 274), (253, 256, 264, 261), (251, 238, 246, 259), (258, 252, 260, 266), (257, 255, 263, 265), (273, 271, 279, 281), (274, 268, 276, 282), (267, 254, 262, 275), (269, 272, 280, 277), (246, 266, 274, 254), (264, 265, 273, 272), (261, 264, 272, 269), (259, 246, 254, 267), (275, 262, 270, 283), (277, 280, 287, 285), (280, 281, 288, 287), (262, 282, 289, 270), (271, 267, 275, 279), (268, 269, 277, 276), (254, 274, 282, 262), (272, 273, 281, 280), (287, 288, 295, 294), (270, 289, 296, 278), (284, 285, 292, 291), (286, 283, 290, 293), (282, 276, 284, 289), (281, 279, 286, 288), (279, 275, 283, 286), (276, 277, 285, 284), (285, 287, 294, 292), (283, 270, 278, 290), (289, 284, 291, 296), (288, 286, 293, 295)])
me_cylinder_002.use_remesh_preserve_volume = False
me_cylinder_002.use_remesh_preserve_attributes = False
me_cylinder_002.use_mirror_vertex_groups = False
me_cylinder_002.update()

# ---- objects
ob_hanger = bpy.data.objects.new('hanger', me_cube_001)
ob_hook_003 = bpy.data.objects.new('hook.003', me_cube_002)
ob_hook_002 = bpy.data.objects.new('hook.002', me_cube_002)
ob_umbrella = bpy.data.objects.new('umbrella', me_cylinder)
ob_hook_001 = bpy.data.objects.new('hook.001', me_cube_002)
ob_hook = bpy.data.objects.new('hook', me_cube_002)
ob_cube = bpy.data.objects.new('Cube', me_cube)
ob_cylinder_001 = bpy.data.objects.new('Cylinder.001', me_cylinder_004)
ob_key_bowl = bpy.data.objects.new('key_bowl', me_cylinder_003)
ob_plane = bpy.data.objects.new('Plane', me_plane_001)
ob_fabric = bpy.data.objects.new('fabric', me_cylinder_001)
ob_cylinder = bpy.data.objects.new('Cylinder', me_cylinder_002)

# ---- transforms, parenting, visibility, modifiers, constraints
ob_hanger.location = (0.0, 0.0, 1.928)
ob_hanger.lineart.crease_threshold = 0.0
ob_hook_003.parent = ob_hanger
ob_hook_003.matrix_parent_inverse = Matrix(((1.421e-14, -1.192e-07, -1.0, 0.01541), (1.0, 1.421e-14, 1.192e-07, -0.01), (1.192e-07, -1.0, 1.421e-14, -0.4937), (0.0, 0.0, 0.0, 1.0)))
ob_hook_003.location = (0.0, -0.419, 0.0)
ob_hook_003.lineart.crease_threshold = 0.0
ob_hook_002.parent = ob_hanger
ob_hook_002.matrix_parent_inverse = Matrix(((1.421e-14, -1.192e-07, -1.0, 0.01541), (1.0, 1.421e-14, 1.192e-07, -0.01), (1.192e-07, -1.0, 1.421e-14, -0.4937), (0.0, 0.0, 0.0, 1.0)))
ob_hook_002.location = (0.0, -0.1397, 0.0)
ob_hook_002.lineart.crease_threshold = 0.0
ob_umbrella.parent = ob_hook_002
ob_umbrella.matrix_parent_inverse = Matrix(((1.0, 0.0, 0.0, 0.0), (1.421e-14, 1.0, 1.694e-21, 0.1397), (1.694e-21, -1.421e-14, 1.0, 0.0), (0.0, 0.0, 0.0, 1.0)))
ob_umbrella.location = (0.06777, -0.1404, -0.009126)
ob_umbrella.rotation_euler = (0.0, -0.0, 1.571)
ob_umbrella.lineart.crease_threshold = 0.0
ob_hook_001.parent = ob_hanger
ob_hook_001.matrix_parent_inverse = Matrix(((1.421e-14, -1.192e-07, -1.0, -0.01541), (1.0, 1.421e-14, 1.192e-07, -0.01), (1.192e-07, -1.0, 1.421e-14, 0.4937), (0.0, 0.0, 0.0, 1.0)))
ob_hook_001.location = (0.0, 0.419, 0.0)
ob_hook_001.lineart.crease_threshold = 0.0
ob_hook.parent = ob_hanger
ob_hook.matrix_parent_inverse = Matrix(((1.421e-14, -1.192e-07, -1.0, -0.01541), (1.0, 1.421e-14, 1.192e-07, -0.01), (1.192e-07, -1.0, 1.421e-14, 0.4937), (0.0, 0.0, 0.0, 1.0)))
ob_hook.location = (0.0, 0.1397, 0.0)
ob_hook.lineart.crease_threshold = 0.0
ob_cube.location = (0.0, 0.0, 0.0)
ob_cube.lineart.crease_threshold = 0.0
ob_cylinder_001.parent = ob_cube
ob_cylinder_001.location = (0.1454, -0.3664, 0.3334)
ob_cylinder_001.scale = (0.08501, 0.08501, 0.02576)
ob_cylinder_001.lineart.crease_threshold = 0.0
_m = ob_cylinder_001.modifiers.new('Mirror', 'MIRROR')
_m.use_axis = (False, True, False)
ob_key_bowl.parent = ob_cube
ob_key_bowl.location = (0.1459, -0.4313, 0.6)
ob_key_bowl.lineart.crease_threshold = 0.0
ob_plane.location = (0.0, -0.01343, -0.4147)
ob_plane.rotation_euler = (-0.0, 1.571, 0.0)
ob_plane.hide_viewport = True
ob_plane.lineart.crease_threshold = 0.0
_m = ob_plane.modifiers.new('Collision', 'COLLISION')
ob_fabric.parent = ob_umbrella
ob_fabric.matrix_parent_inverse = Matrix(((-4.371e-08, 1.0, 0.0, 0.0), (-1.0, -4.371e-08, 0.0, 0.0), (0.0, 0.0, 1.0, 0.0), (0.0, 0.0, 0.0, 1.0)))
ob_fabric.location = (0.0, 0.0, 0.0)
ob_fabric.rotation_euler = (0.0, -0.0, 1.571)
ob_fabric.lineart.crease_threshold = 0.0
ob_cylinder.parent = ob_hook_001
ob_cylinder.matrix_parent_inverse = Matrix(((1.0, 0.0, 0.0, 0.0), (1.421e-14, 1.0, 1.694e-21, -0.419), (1.694e-21, -1.421e-14, 1.0, 0.0), (0.0, 0.0, 0.0, 1.0)))
ob_cylinder.location = (0.02833, 0.4119, -0.06074)
ob_cylinder.lineart.crease_threshold = 0.0
_vg = ob_cylinder.vertex_groups.new(name='Group')

# ---- collection membership
col_collection_1.objects.link(ob_hanger)
col_collection_1.objects.link(ob_hook_003)
col_collection_1.objects.link(ob_hook_002)
col_collection_1.objects.link(ob_umbrella)
col_collection_1.objects.link(ob_hook_001)
col_collection_1.objects.link(ob_hook)
col_collection_10.objects.link(ob_cube)
col_collection_10.objects.link(ob_cylinder_001)
col_collection_10.objects.link(ob_key_bowl)
col_collection_10.objects.link(ob_plane)
col_collection_10.objects.link(ob_fabric)
col_collection_10.objects.link(ob_cylinder)

# ---- scene / render settings (as saved in the file)
scene.frame_start = 1; scene.frame_end = 250; scene.frame_set(251)
scene.render.engine = 'CYCLES'
scene.render.resolution_percentage = 50
scene.render.dither_intensity = 0.0
scene.cycles.use_denoising = False
scene.cycles.samples = 128
scene.cycles.sampling_pattern = 'TABULATED_SOBOL'
scene.cycles.use_adaptive_sampling = False
scene.cycles.use_light_tree = False
scene.cycles.blur_glossy = 0.0
scene.cycles.sample_clamp_indirect = 0.0
scene.view_settings.view_transform = 'Standard'
bpy.context.view_layer.update()

# ---- added for rendering (the .blend has no active camera and no usable light): camera, sun
cam_auto = bpy.data.cameras.new('AutoCamera')
cam_auto.lens = 50.0
cam_auto.sensor_width = 36.0
cam_auto.clip_end = 1000.0
ob_auto_camera = bpy.data.objects.new('AutoCamera', cam_auto)
scene.collection.objects.link(ob_auto_camera)
ob_auto_camera.location = (3.22024, -3.86429, 3.59033)
ob_auto_camera.rotation_euler = (1.09748, -7.21219e-08, 0.694738)
scene.camera = ob_auto_camera
light_auto_sun = bpy.data.lights.new('AutoSun', 'SUN')
light_auto_sun.energy = 3.0
light_auto_sun.angle = 0.0523599
ob_auto_sun = bpy.data.objects.new('AutoSun', light_auto_sun)
scene.collection.objects.link(ob_auto_sun)
ob_auto_sun.rotation_euler = (0.872665, 0.174533, 0.523599)
bpy.context.view_layer.update()
